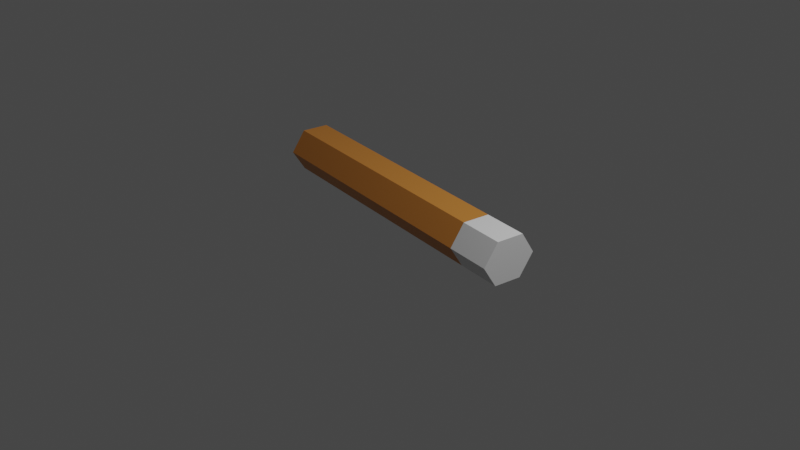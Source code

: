 # Source: 171_cigarette_trash.blend  (saved by Blender 3.4.6; exported with 4.5.12 LTS)
import bpy
from mathutils import Matrix  # noqa: F401  (used for matrix-valued properties, if any)

bpy.ops.wm.read_factory_settings(use_empty=True)
scene = bpy.context.scene
scene.name = 'Scene'

# ---- collections
col_collection = bpy.data.collections.new('Collection'); scene.collection.children.link(col_collection)

# ---- materials (node trees are filled in below, after node groups)
mat_cigarette_body = bpy.data.materials.new('Cigarette Body')
mat_cigarette_body.use_transparent_shadow = False
mat_cigarette_butt = bpy.data.materials.new('Cigarette Butt')
mat_cigarette_butt.use_transparent_shadow = False

# ---- material node trees
mat_cigarette_body.use_nodes = True; mat_cigarette_body.node_tree.nodes.clear()
_N = mat_cigarette_body.node_tree.nodes; _L = mat_cigarette_body.node_tree.links
n0 = _N.new('ShaderNodeBsdfPrincipled'); n0.name = 'Principled BSDF'; n0.location = (10, 300)
n0.distribution = 'GGX'
n0.subsurface_method = 'RANDOM_WALK_SKIN'
n0.inputs[0].default_value = (0.5717, 0.2161, 0.0375, 1.0)
n0.inputs[3].default_value = 1.45
n0.inputs[27].default_value = (0.0, 0.0, 0.0, 1.0)
n0.inputs[28].default_value = 1.0
n1 = _N.new('ShaderNodeOutputMaterial'); n1.name = 'Material Output'; n1.location = (300, 300)
_L.new(n0.outputs[0], n1.inputs[0])
n1.is_active_output = True
mat_cigarette_butt.use_nodes = True; mat_cigarette_butt.node_tree.nodes.clear()
_N = mat_cigarette_butt.node_tree.nodes; _L = mat_cigarette_butt.node_tree.links
n0 = _N.new('ShaderNodeBsdfPrincipled'); n0.name = 'Principled BSDF'; n0.location = (10, 300)
n0.distribution = 'GGX'
n0.subsurface_method = 'RANDOM_WALK_SKIN'
n0.inputs[3].default_value = 1.45
n0.inputs[27].default_value = (0.0, 0.0, 0.0, 1.0)
n0.inputs[28].default_value = 1.0
n1 = _N.new('ShaderNodeOutputMaterial'); n1.name = 'Material Output'; n1.location = (300, 300)
_L.new(n0.outputs[0], n1.inputs[0])
n1.is_active_output = True

# ---- world
world_world = bpy.data.worlds.new('World'); scene.world = world_world
world_world.use_nodes = True; world_world.node_tree.nodes.clear()
_N = world_world.node_tree.nodes; _L = world_world.node_tree.links
n0 = _N.new('ShaderNodeOutputWorld'); n0.name = 'World Output'; n0.location = (300, 300)
n1 = _N.new('ShaderNodeBackground'); n1.name = 'Background'; n1.location = (10, 300)
n1.inputs[0].default_value = (0.05088, 0.05088, 0.05088, 1.0)
_L.new(n1.outputs[0], n0.inputs[0])
n0.is_active_output = True
world_world.color = (0.05088, 0.05088, 0.05088)
world_world.use_sun_shadow = False
world_world.sun_shadow_jitter_overblur = 0.0

# ---- cameras
cam_camera = bpy.data.cameras.new('Camera')
cam_camera.clip_end = 100.0
cam_camera.ortho_scale = 7.314

# ---- lights
light_light = bpy.data.lights.new('Light', 'POINT')
light_light.transmission_factor = 0.0
light_light.energy = 1000.0
light_light.shadow_soft_size = 0.1
light_light.shadow_maximum_resolution = 0.006
light_light.use_absolute_resolution = True

# ---- meshes
me_cylinder = bpy.data.meshes.new('Cylinder')
me_cylinder.from_pydata([(-0.04353, 1.078, -1.013), (0.0, 1.0, 1.0), (0.8225, 0.5782, -1.013), (0.866, 0.5, 1.0), (0.8225, -0.4218, -1.013), (0.866, -0.5, 1.0), (-0.04353, -0.9218, -1.013), (0.0, -1.0, 1.0), (-0.9096, -0.4218, -1.013), (-0.866, -0.5, 1.0), (-0.9096, 0.5782, -1.013), (-0.866, 0.5, 1.0), (-0.04017, 1.071, -0.7175), (0.8259, 0.5707, -0.7175), (0.8259, -0.4293, -0.7175), (-0.04017, -0.9293, -0.7175), (-0.9062, -0.4293, -0.7175), (-0.9062, 0.5707, -0.7175)], [], [(12, 1, 3, 13), (13, 3, 5, 14), (14, 5, 7, 15), (15, 7, 9, 16), (3, 1, 11, 9, 7, 5), (16, 9, 11, 17), (17, 11, 1, 12), (0, 2, 4, 6, 8, 10), (10, 17, 12, 0), (8, 16, 17, 10), (6, 15, 16, 8), (4, 14, 15, 6), (2, 13, 14, 4), (0, 12, 13, 2)])
me_cylinder.polygons.foreach_set('material_index', [0, 0, 0, 0, 0, 0, 0, 1, 1, 1, 1, 1, 1, 1])
_uv = me_cylinder.uv_layers.new(name='UVMap')
_uv.uv.foreach_set('vector', [1.0, 0.75, 1.0, 1.0, 0.8333, 1.0, 0.8333, 0.75, 0.8333, 0.75, 0.8333, 1.0, 0.6667, 1.0, 0.6667, 0.75, 0.6667, 0.75, 0.6667, 1.0, 0.5, 1.0, 0.5, 0.75, 0.5, 0.75, 0.5, 1.0, 0.3333, 1.0, 0.3333, 0.75, 0.4578, 0.37, 0.25, 0.49, 0.04215, 0.37, 0.04215, 0.13, 0.25, 0.01, 0.4578, 0.13, 0.3333, 0.75, 0.3333, 1.0, 0.1667, 1.0, 0.1667, 0.75, 0.1667, 0.75, 0.1667, 1.0, -8.941e-08, 1.0, -8.941e-08, 0.75, 0.75, 0.49, 0.9578, 0.37, 0.9578, 0.13, 0.75, 0.01, 0.5422, 0.13, 0.5422, 0.37, 0.1667, 0.5, 0.1667, 0.75, -8.941e-08, 0.75, -8.941e-08, 0.5, 0.3333, 0.5, 0.3333, 0.75, 0.1667, 0.75, 0.1667, 0.5, 0.5, 0.5, 0.5, 0.75, 0.3333, 0.75, 0.3333, 0.5, 0.6667, 0.5, 0.6667, 0.75, 0.5, 0.75, 0.5, 0.5, 0.8333, 0.5, 0.8333, 0.75, 0.6667, 0.75, 0.6667, 0.5, 1.0, 0.5, 1.0, 0.75, 0.8333, 0.75, 0.8333, 0.5])
me_cylinder.materials.append(mat_cigarette_body)
me_cylinder.materials.append(mat_cigarette_butt)
me_cylinder.update()

# ---- objects
ob_light = bpy.data.objects.new('Light', light_light)
ob_camera = bpy.data.objects.new('Camera', cam_camera)
ob_cylinder = bpy.data.objects.new('Cylinder', me_cylinder)

# ---- transforms, parenting, visibility, modifiers, constraints
ob_light.location = (4.076, 1.005, 5.904)
ob_light.rotation_euler = (0.6503, 0.05522, 1.866)
ob_light.lock_rotations_4d = False
ob_light.empty_display_type = 'ARROWS'
ob_light.color = (0.0, 0.0, 0.0, 0.0)
ob_light.lineart.crease_threshold = 0.0
ob_camera.location = (7.359, -6.926, 4.958)
ob_camera.rotation_euler = (1.109, 0.0, 0.8149)
ob_camera.lock_rotations_4d = False
ob_camera.empty_display_type = 'ARROWS'
ob_camera.color = (0.0, 0.0, 0.0, 0.0)
ob_camera.display_type = 'WIRE'
ob_camera.lineart.crease_threshold = 0.0
ob_cylinder.location = (-0.01284, 0.05595, 0.2182)
ob_cylinder.rotation_euler = (-2.209, 1.586, 6284.0)
ob_cylinder.scale = (0.2587, 0.2924, 1.618)

# ---- collection membership
col_collection.objects.link(ob_light)
col_collection.objects.link(ob_camera)
col_collection.objects.link(ob_cylinder)

# ---- scene / render settings (as saved in the file)
scene.camera = ob_camera
scene.frame_start = 1; scene.frame_end = 250; scene.frame_set(80)
scene.render.engine = 'BLENDER_EEVEE_NEXT'
scene.cycles.sampling_pattern = 'TABULATED_SOBOL'
scene.cycles.use_light_tree = False
scene.view_settings.view_transform = 'Filmic'
bpy.context.view_layer.update()

